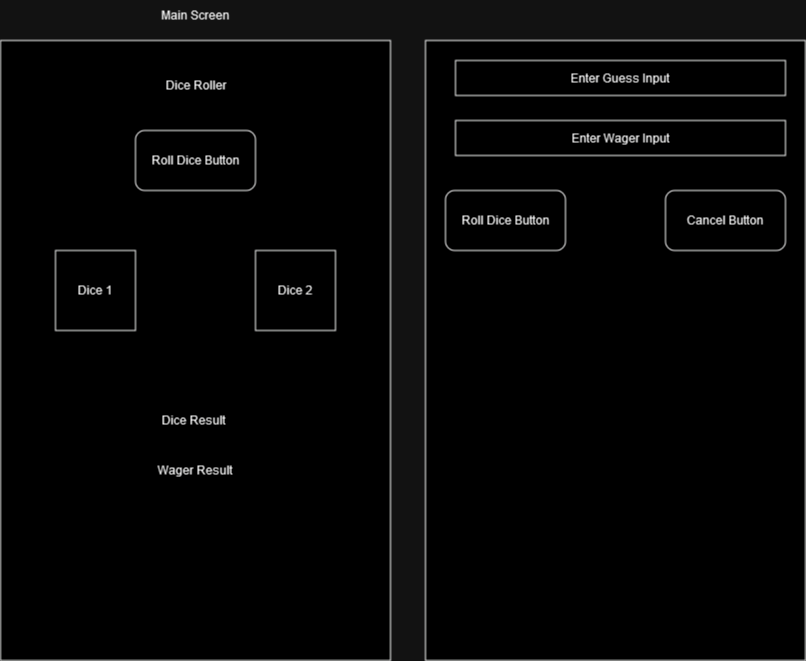

The diagram above was exported from draw.io. Its source (the exported page's mxGraphModel, read from the mxfile embedded in the PNG):
<mxGraphModel dx="1434" dy="782" grid="1" gridSize="10" guides="1" tooltips="1" connect="1" arrows="1" fold="1" page="1" pageScale="1" pageWidth="850" pageHeight="1100" math="0" shadow="0">
  <root>
    <mxCell id="0" />
    <mxCell id="1" parent="0" />
    <mxCell id="Cs09s9XxXgqurXRv2w2p-1" value="" style="rounded=0;whiteSpace=wrap;html=1;" vertex="1" parent="1">
      <mxGeometry x="35" y="80" width="390" height="620" as="geometry" />
    </mxCell>
    <mxCell id="Cs09s9XxXgqurXRv2w2p-2" value="Main Screen" style="text;html=1;strokeColor=none;fillColor=none;align=center;verticalAlign=middle;whiteSpace=wrap;rounded=0;" vertex="1" parent="1">
      <mxGeometry x="187.5" y="40" width="85" height="30" as="geometry" />
    </mxCell>
    <mxCell id="Cs09s9XxXgqurXRv2w2p-3" value="Dice Roller" style="text;html=1;strokeColor=none;fillColor=none;align=center;verticalAlign=middle;whiteSpace=wrap;rounded=0;" vertex="1" parent="1">
      <mxGeometry x="187.5" y="110" width="85" height="30" as="geometry" />
    </mxCell>
    <mxCell id="Cs09s9XxXgqurXRv2w2p-4" value="Roll Dice Button" style="rounded=1;whiteSpace=wrap;html=1;" vertex="1" parent="1">
      <mxGeometry x="170" y="170" width="120" height="60" as="geometry" />
    </mxCell>
    <mxCell id="Cs09s9XxXgqurXRv2w2p-5" value="Dice 1" style="whiteSpace=wrap;html=1;aspect=fixed;" vertex="1" parent="1">
      <mxGeometry x="90" y="290" width="80" height="80" as="geometry" />
    </mxCell>
    <mxCell id="Cs09s9XxXgqurXRv2w2p-6" value="Dice 2" style="whiteSpace=wrap;html=1;aspect=fixed;" vertex="1" parent="1">
      <mxGeometry x="290" y="290" width="80" height="80" as="geometry" />
    </mxCell>
    <mxCell id="Cs09s9XxXgqurXRv2w2p-8" value="Dice Result" style="text;html=1;strokeColor=none;fillColor=none;align=center;verticalAlign=middle;whiteSpace=wrap;rounded=0;" vertex="1" parent="1">
      <mxGeometry x="182.5" y="440" width="90" height="40" as="geometry" />
    </mxCell>
    <mxCell id="Cs09s9XxXgqurXRv2w2p-9" value="Wager Result" style="text;html=1;strokeColor=none;fillColor=none;align=center;verticalAlign=middle;whiteSpace=wrap;rounded=0;" vertex="1" parent="1">
      <mxGeometry x="185" y="490" width="90" height="40" as="geometry" />
    </mxCell>
    <mxCell id="Cs09s9XxXgqurXRv2w2p-10" value="" style="rounded=0;whiteSpace=wrap;html=1;" vertex="1" parent="1">
      <mxGeometry x="460" y="80" width="380" height="620" as="geometry" />
    </mxCell>
    <mxCell id="Cs09s9XxXgqurXRv2w2p-11" value="Enter Guess Input" style="rounded=0;whiteSpace=wrap;html=1;" vertex="1" parent="1">
      <mxGeometry x="490" y="100" width="330" height="35" as="geometry" />
    </mxCell>
    <mxCell id="Cs09s9XxXgqurXRv2w2p-12" value="Enter Wager Input" style="rounded=0;whiteSpace=wrap;html=1;" vertex="1" parent="1">
      <mxGeometry x="490" y="160" width="330" height="35" as="geometry" />
    </mxCell>
    <mxCell id="Cs09s9XxXgqurXRv2w2p-13" value="Roll Dice Button" style="rounded=1;whiteSpace=wrap;html=1;" vertex="1" parent="1">
      <mxGeometry x="480" y="230" width="120" height="60" as="geometry" />
    </mxCell>
    <mxCell id="Cs09s9XxXgqurXRv2w2p-14" value="Cancel Button" style="rounded=1;whiteSpace=wrap;html=1;" vertex="1" parent="1">
      <mxGeometry x="700" y="230" width="120" height="60" as="geometry" />
    </mxCell>
  </root>
</mxGraphModel>